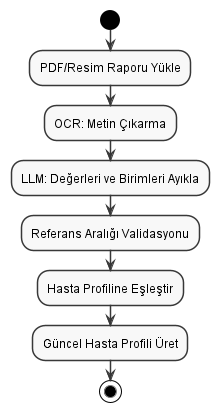

The diagram above was rendered by PlantUML. Its source (embedded in the PNG):
@startuml UC3_Lab_Activity
skinparam monochrome true
skinparam shadowing false
start
:PDF/Resim Raporu Yükle;
:OCR: Metin Çıkarma;
:LLM: Değerleri ve Birimleri Ayıkla;
:Referans Aralığı Validasyonu;
:Hasta Profiline Eşleştir;
:Güncel Hasta Profili Üret;
stop
@enduml